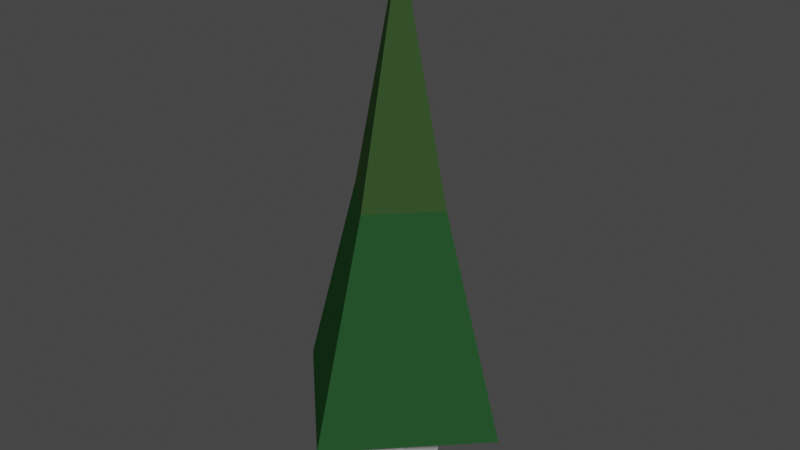 # Source: environment.blend  (saved by Blender 4.5.91; exported with 4.5.12 LTS)
import bpy
from mathutils import Matrix  # noqa: F401  (used for matrix-valued properties, if any)

bpy.ops.wm.read_factory_settings(use_empty=True)
scene = bpy.context.scene
scene.name = 'Scene'

# ---- collections
col_pine01 = bpy.data.collections.new('Pine01'); scene.collection.children.link(col_pine01)
col_pine02 = bpy.data.collections.new('Pine02'); scene.collection.children.link(col_pine02)
col_grass01 = bpy.data.collections.new('Grass01'); scene.collection.children.link(col_grass01)
col_grass02 = bpy.data.collections.new('Grass02'); scene.collection.children.link(col_grass02)
col_rock01 = bpy.data.collections.new('Rock01'); scene.collection.children.link(col_rock01)
col_rock02 = bpy.data.collections.new('Rock02'); scene.collection.children.link(col_rock02)

# ---- materials (node trees are filled in below, after node groups)
mat_leafs01 = bpy.data.materials.new('Leafs01')
mat_leafs02 = bpy.data.materials.new('Leafs02')
mat_grass = bpy.data.materials.new('Grass')
mat_grass.alpha_threshold = 0.0
mat_grass.use_transparent_shadow = False
mat_grass.roughness = 0.5
mat_grass.line_color = (0.0, 0.0, 0.0, 1.0)
mat_rock = bpy.data.materials.new('Rock')
mat_rock.use_transparent_shadow = False

# ---- material node trees
mat_leafs01.use_nodes = True; mat_leafs01.node_tree.nodes.clear()
_N = mat_leafs01.node_tree.nodes; _L = mat_leafs01.node_tree.links
n0 = _N.new('ShaderNodeBsdfPrincipled'); n0.name = 'Principled BSDF'; n0.location = (-200, 100)
n0.inputs[0].default_value = (0.03412, 0.07414, 0.0235, 1.0)
n0.inputs[2].default_value = 1.0
n0.inputs[13].default_value = 0.0
n1 = _N.new('ShaderNodeOutputMaterial'); n1.name = 'Material Output'; n1.location = (200, 100)
_L.new(n0.outputs[0], n1.inputs[0])
n1.is_active_output = True
mat_leafs02.use_nodes = True; mat_leafs02.node_tree.nodes.clear()
_N = mat_leafs02.node_tree.nodes; _L = mat_leafs02.node_tree.links
n0 = _N.new('ShaderNodeBsdfPrincipled'); n0.name = 'Principled BSDF'; n0.location = (-200, 100)
n0.inputs[0].default_value = (0.01822, 0.07422, 0.02268, 1.0)
n0.inputs[2].default_value = 1.0
n0.inputs[13].default_value = 0.0
n1 = _N.new('ShaderNodeOutputMaterial'); n1.name = 'Material Output'; n1.location = (200, 100)
_L.new(n0.outputs[0], n1.inputs[0])
n1.is_active_output = True
mat_grass.use_nodes = True; mat_grass.node_tree.nodes.clear()
_N = mat_grass.node_tree.nodes; _L = mat_grass.node_tree.links
n0 = _N.new('ShaderNodeOutputMaterial'); n0.name = 'Material Output'; n0.location = (300, 300)
n1 = _N.new('ShaderNodeBsdfPrincipled'); n1.name = 'Principled BSDF'; n1.location = (83, 318)
n1.inputs[0].default_value = (0.1699, 0.411, 0.06513, 1.0)
n1.inputs[2].default_value = 1.0
n1.inputs[13].default_value = 0.0
_L.new(n1.outputs[0], n0.inputs[0])
n0.is_active_output = True
mat_rock.use_nodes = True; mat_rock.node_tree.nodes.clear()
_N = mat_rock.node_tree.nodes; _L = mat_rock.node_tree.links
n0 = _N.new('ShaderNodeBsdfPrincipled'); n0.name = 'Principled BSDF'; n0.location = (-200, 100)
n0.inputs[0].default_value = (0.5206, 0.5206, 0.5206, 1.0)
n1 = _N.new('ShaderNodeOutputMaterial'); n1.name = 'Material Output'; n1.location = (200, 100)
_L.new(n0.outputs[0], n1.inputs[0])
n1.is_active_output = True

# ---- world
world_world = bpy.data.worlds.new('World'); scene.world = world_world
world_world.use_nodes = True; world_world.node_tree.nodes.clear()
_N = world_world.node_tree.nodes; _L = world_world.node_tree.links
n0 = _N.new('ShaderNodeOutputWorld'); n0.name = 'World Output'; n0.location = (300, 300)
n1 = _N.new('ShaderNodeBackground'); n1.name = 'Background'; n1.location = (10, 300)
n1.inputs[0].default_value = (0.05088, 0.05088, 0.05088, 1.0)
_L.new(n1.outputs[0], n0.inputs[0])
n0.is_active_output = True
world_world.color = (0.05088, 0.05088, 0.05088)
world_world.use_sun_shadow = False
world_world.sun_shadow_jitter_overblur = 0.0

# ---- meshes
me_pine01 = bpy.data.meshes.new('Pine01')
me_pine01.from_pydata([(0.1249, 0.1249, -0.5457), (-1.157e-10, 0.153, -0.5648), (0.153, 0.153, -0.4605), (0.153, 0.153, 0.4605), (-1.157e-10, 0.2163, -0.4605), (-1.157e-10, 0.2163, 0.4605), (-0.1249, 0.1249, -0.5457), (-0.153, -1.087e-09, -0.5648), (-0.153, 0.153, -0.4605), (-0.153, 0.153, 0.4605), (-0.2163, -1.087e-09, -0.4605), (-0.2163, -1.087e-09, 0.4605), (-0.1249, -0.1249, -0.5457), (-1.157e-10, -0.153, -0.5648), (-0.153, -0.153, -0.4605), (-0.153, -0.153, 0.4605), (-1.157e-10, -0.2163, -0.4605), (-1.157e-10, -0.2163, 0.4605), (0.1249, -0.1249, -0.5457), (0.153, -1.087e-09, -0.5648), (0.153, -0.153, -0.4605), (0.153, -0.153, 0.4605), (0.2163, -1.087e-09, -0.4605), (0.2163, -1.087e-09, 0.4605), (-1.157e-10, -1.087e-09, -0.608), (0.1249, 0.1249, 0.5457), (-1.157e-10, 0.153, 0.5648), (-0.1249, 0.1249, 0.5457), (0.153, -1.087e-09, 0.5648), (-1.157e-10, -1.087e-09, 0.608), (-0.153, -1.087e-09, 0.5648), (0.1249, -0.1249, 0.5457), (-1.157e-10, -0.153, 0.5648), (-0.1249, -0.1249, 0.5457)], [], [(0, 1, 4, 2), (1, 6, 8, 4), (2, 4, 5, 3), (4, 8, 9, 5), (3, 5, 26, 25), (5, 9, 27, 26), (6, 7, 10, 8), (7, 12, 14, 10), (8, 10, 11, 9), (10, 14, 15, 11), (9, 11, 30, 27), (11, 15, 33, 30), (12, 13, 16, 14), (13, 18, 20, 16), (14, 16, 17, 15), (16, 20, 21, 17), (15, 17, 32, 33), (17, 21, 31, 32), (18, 19, 22, 20), (19, 0, 2, 22), (20, 22, 23, 21), (22, 2, 3, 23), (21, 23, 28, 31), (23, 3, 25, 28), (18, 13, 24, 19), (13, 12, 7, 24), (19, 24, 1, 0), (24, 7, 6, 1), (25, 26, 29, 28), (26, 27, 30, 29), (28, 29, 32, 31), (29, 30, 33, 32)])
me_pine01.update()
me_pinemesh01 = bpy.data.meshes.new('PineMesh01')
me_pinemesh01.from_pydata([(7.421e-10, -0.9963, 0.2896), (5.153e-11, 0.0, 4.633), (-0.9963, 9.545e-10, 0.2896), (0.9963, 9.545e-10, 0.2896), (7.421e-10, 0.9963, 0.2896)], [], [(2, 1, 4), (0, 1, 2), (4, 1, 3), (3, 1, 0)])
_uv = me_pinemesh01.uv_layers.new(name='UVMap')
_uv.uv.foreach_set('vector', [0.375, 0.25, 0.625, 0.5, 0.375, 0.5, 0.375, 0.0, 0.625, 0.25, 0.375, 0.25, 0.375, 0.5, 0.625, 0.75, 0.375, 0.75, 0.375, 0.75, 0.625, 1.0, 0.375, 1.0])
me_pinemesh01.materials.append(mat_leafs01)
me_pinemesh01.update()
me_pine02 = bpy.data.meshes.new('Pine02')
me_pine02.from_pydata([(0.1249, 0.1249, -0.5457), (-1.157e-10, 0.153, -0.5648), (0.153, 0.153, -0.4605), (0.153, 0.153, 0.4605), (-1.157e-10, 0.2163, -0.4605), (-1.157e-10, 0.2163, 0.4605), (-0.1249, 0.1249, -0.5457), (-0.153, -1.087e-09, -0.5648), (-0.153, 0.153, -0.4605), (-0.153, 0.153, 0.4605), (-0.2163, -1.087e-09, -0.4605), (-0.2163, -1.087e-09, 0.4605), (-0.1249, -0.1249, -0.5457), (-1.157e-10, -0.153, -0.5648), (-0.153, -0.153, -0.4605), (-0.153, -0.153, 0.4605), (-1.157e-10, -0.2163, -0.4605), (-1.157e-10, -0.2163, 0.4605), (0.1249, -0.1249, -0.5457), (0.153, -1.087e-09, -0.5648), (0.153, -0.153, -0.4605), (0.153, -0.153, 0.4605), (0.2163, -1.087e-09, -0.4605), (0.2163, -1.087e-09, 0.4605), (-1.157e-10, -1.087e-09, -0.608), (0.1249, 0.1249, 0.5457), (-1.157e-10, 0.153, 0.5648), (-0.1249, 0.1249, 0.5457), (0.153, -1.087e-09, 0.5648), (-1.157e-10, -1.087e-09, 0.608), (-0.153, -1.087e-09, 0.5648), (0.1249, -0.1249, 0.5457), (-1.157e-10, -0.153, 0.5648), (-0.1249, -0.1249, 0.5457)], [], [(0, 1, 4, 2), (1, 6, 8, 4), (2, 4, 5, 3), (4, 8, 9, 5), (3, 5, 26, 25), (5, 9, 27, 26), (6, 7, 10, 8), (7, 12, 14, 10), (8, 10, 11, 9), (10, 14, 15, 11), (9, 11, 30, 27), (11, 15, 33, 30), (12, 13, 16, 14), (13, 18, 20, 16), (14, 16, 17, 15), (16, 20, 21, 17), (15, 17, 32, 33), (17, 21, 31, 32), (18, 19, 22, 20), (19, 0, 2, 22), (20, 22, 23, 21), (22, 2, 3, 23), (21, 23, 28, 31), (23, 3, 25, 28), (18, 13, 24, 19), (13, 12, 7, 24), (19, 24, 1, 0), (24, 7, 6, 1), (25, 26, 29, 28), (26, 27, 30, 29), (28, 29, 32, 31), (29, 30, 33, 32)])
me_pine02.update()
me_pinemesh02 = bpy.data.meshes.new('PineMesh02')
me_pinemesh02.from_pydata([(8.201e-10, -1.136, 0.2896), (5.153e-11, 0.0, 4.067), (-1.136, 1.088e-09, 0.2896), (1.136, 1.088e-09, 0.2896), (8.201e-10, 1.136, 0.2896)], [], [(2, 1, 4), (0, 1, 2), (4, 1, 3), (3, 1, 0)])
_uv = me_pinemesh02.uv_layers.new(name='UVMap')
_uv.uv.foreach_set('vector', [0.375, 0.25, 0.625, 0.5, 0.375, 0.5, 0.375, 0.0, 0.625, 0.25, 0.375, 0.25, 0.375, 0.5, 0.625, 0.75, 0.375, 0.75, 0.375, 0.75, 0.625, 1.0, 0.375, 1.0])
me_pinemesh02.materials.append(mat_leafs02)
me_pinemesh02.update()
me_roundcube = bpy.data.meshes.new('Roundcube')
me_roundcube.from_pydata([(-0.03676, -0.04592, 0.1174), (-0.08082, 0.08347, 0.07923), (0.05374, 0.1228, 0.0572), (0.0978, -0.006593, 0.09538), (0.03645, 0.165, 0.484), (0.0, 0.0, -0.03316), (-0.1379, -0.1782, -0.01069), (-0.1827, -0.07559, 0.04107), (-0.07889, -0.06331, 0.1065), (-0.0341, -0.1659, 0.05477), (-0.2533, -0.3187, 0.3149), (-0.06436, -0.0606, -0.03316), (0.06004, -0.1801, 0.06774), (0.0877, -0.06594, 0.1052), (0.1907, -0.0687, 0.03745), (0.1631, -0.1829, 3.27e-05), (0.3073, -0.261, 0.335), (0.07013, -0.08294, -0.03316)], [], [(5, 2, 3), (5, 3, 0), (5, 1, 2), (5, 0, 1), (3, 4, 0), (2, 4, 3), (1, 4, 2), (0, 4, 1), (11, 8, 9), (11, 9, 6), (11, 7, 8), (11, 6, 7), (9, 10, 6), (8, 10, 9), (7, 10, 8), (6, 10, 7), (17, 14, 15), (17, 15, 12), (17, 13, 14), (17, 12, 13), (15, 16, 12), (14, 16, 15), (13, 16, 14), (12, 16, 13)])
_uv = me_roundcube.uv_layers.new(name='UVMap')
_uv.uv.foreach_set('vector', [0.375, 0.75, 0.5, 0.75, 0.5, 1.0, 0.375, 0.5, 0.5, 0.5, 0.5, 0.75, 0.125, 0.5, 0.25, 0.5, 0.25, 0.75, 0.625, 0.5, 0.75, 0.5, 0.75, 0.75, 0.5, 0.5, 0.625, 0.75, 0.5, 0.75, 0.5, 0.75, 0.625, 1.0, 0.5, 1.0, 0.25, 0.5, 0.375, 0.75, 0.25, 0.75, 0.75, 0.5, 0.875, 0.75, 0.75, 0.75, 0.375, 0.75, 0.5, 0.75, 0.5, 1.0, 0.375, 0.5, 0.5, 0.5, 0.5, 0.75, 0.125, 0.5, 0.25, 0.5, 0.25, 0.75, 0.625, 0.5, 0.75, 0.5, 0.75, 0.75, 0.5, 0.5, 0.625, 0.75, 0.5, 0.75, 0.5, 0.75, 0.625, 1.0, 0.5, 1.0, 0.25, 0.5, 0.375, 0.75, 0.25, 0.75, 0.75, 0.5, 0.875, 0.75, 0.75, 0.75, 0.375, 0.75, 0.5, 0.75, 0.5, 1.0, 0.375, 0.5, 0.5, 0.5, 0.5, 0.75, 0.125, 0.5, 0.25, 0.5, 0.25, 0.75, 0.625, 0.5, 0.75, 0.5, 0.75, 0.75, 0.5, 0.5, 0.625, 0.75, 0.5, 0.75, 0.5, 0.75, 0.625, 1.0, 0.5, 1.0, 0.25, 0.5, 0.375, 0.75, 0.25, 0.75, 0.75, 0.5, 0.875, 0.75, 0.75, 0.75])
me_roundcube.materials.append(mat_grass)
me_roundcube.update()
me_roundcube_003 = bpy.data.meshes.new('Roundcube.003')
me_roundcube_003.from_pydata([(0.08634, -0.09635, 0.1081), (0.002525, 0.02513, 0.1258), (0.1181, 0.1104, 0.08748), (0.2019, -0.01106, 0.06982), (0.2241, 0.03021, 0.517), (0.06519, 5.086e-08, -0.02949), (-0.125, -0.07579, 0.04444), (-0.1635, 0.03839, 0.03896), (-0.06107, 0.07543, 0.09084), (-0.02255, -0.03874, 0.09633), (-0.2424, -0.0352, 0.3875), (-0.04765, 0.01046, -0.02949)], [], [(5, 2, 3), (5, 3, 0), (5, 1, 2), (5, 0, 1), (3, 4, 0), (2, 4, 3), (1, 4, 2), (0, 4, 1), (11, 8, 9), (11, 9, 6), (11, 7, 8), (11, 6, 7), (9, 10, 6), (8, 10, 9), (7, 10, 8), (6, 10, 7)])
_uv = me_roundcube_003.uv_layers.new(name='UVMap')
_uv.uv.foreach_set('vector', [0.375, 0.75, 0.5, 0.75, 0.5, 1.0, 0.375, 0.5, 0.5, 0.5, 0.5, 0.75, 0.125, 0.5, 0.25, 0.5, 0.25, 0.75, 0.625, 0.5, 0.75, 0.5, 0.75, 0.75, 0.5, 0.5, 0.625, 0.75, 0.5, 0.75, 0.5, 0.75, 0.625, 1.0, 0.5, 1.0, 0.25, 0.5, 0.375, 0.75, 0.25, 0.75, 0.75, 0.5, 0.875, 0.75, 0.75, 0.75, 0.375, 0.75, 0.5, 0.75, 0.5, 1.0, 0.375, 0.5, 0.5, 0.5, 0.5, 0.75, 0.125, 0.5, 0.25, 0.5, 0.25, 0.75, 0.625, 0.5, 0.75, 0.5, 0.75, 0.75, 0.5, 0.5, 0.625, 0.75, 0.5, 0.75, 0.5, 0.75, 0.625, 1.0, 0.5, 1.0, 0.25, 0.5, 0.375, 0.75, 0.25, 0.75, 0.75, 0.5, 0.875, 0.75, 0.75, 0.75])
me_roundcube_003.materials.append(mat_grass)
me_roundcube_003.update()
me_cube_003 = bpy.data.meshes.new('Cube.003')
me_cube_003.from_pydata([(0.2663, -0.2663, -0.4329), (-0.1948, -0.2663, -0.4329), (-0.2628, -0.2628, -0.3616), (-0.2663, -0.1948, -0.4329), (0.2244, 0.08921, 0.435), (0.2309, 0.2309, 0.3001), (0.08921, 0.2244, 0.435), (0.264, 0.264, -0.3848), (0.2663, 0.2181, -0.4329), (0.2181, 0.2663, -0.4329), (-0.2273, -0.2273, 0.3733), (-0.2244, -0.1626, 0.435), (0.2244, -0.1626, 0.435), (0.2273, -0.2273, 0.3733), (-0.2663, 0.1794, -0.4329), (-0.1794, 0.2663, -0.4329), (-0.1375, 0.2244, 0.435), (-0.2244, 0.1375, 0.435)], [], [(1, 2, 3), (4, 5, 6), (7, 8, 9), (15, 8, 0, 1), (1, 0, 2), (13, 0, 7, 5), (0, 8, 7), (10, 17, 14, 2), (5, 4, 13), (4, 12, 13), (13, 12, 11, 10), (14, 3, 2), (5, 7, 15, 16), (10, 11, 17), (3, 14, 1), (14, 15, 1), (15, 9, 8), (13, 10, 2, 0), (9, 15, 7), (17, 11, 4, 6), (16, 6, 5), (12, 4, 11), (6, 16, 17), (17, 16, 15, 14)])
_uv = me_cube_003.uv_layers.new(name='UVMap')
_uv.uv.foreach_set('vector', [0.1586, 0.75, 0.3955, 1.0, 0.1288, 0.7062, 0.625, 0.5753, 0.5862, 0.5, 0.6481, 0.4478, 0.3888, 0.5, 0.375, 0.5226, 0.3659, 0.4865, 0.1682, 0.4976, 0.375, 0.5226, 0.375, 0.75, 0.1586, 0.75, 0.375, 0.9664, 0.375, 0.75, 0.3955, 1.0, 0.6072, 0.75, 0.375, 0.75, 0.3888, 0.5, 0.5862, 0.5, 0.375, 0.75, 0.375, 0.5226, 0.3888, 0.5, 0.6072, 0.0, 0.625, 0.2016, 0.375, 0.2092, 0.3955, 0.0, 0.5862, 0.5, 0.625, 0.5753, 0.6072, 0.75, 0.625, 0.5753, 0.625, 0.7178, 0.6072, 0.75, 0.6072, 0.75, 0.625, 0.7178, 0.625, 1.0, 0.6072, 1.0, 0.375, 0.2092, 0.375, 0.03355, 0.3955, 0.0, 0.5862, 0.5, 0.3888, 0.5, 0.3734, 0.2924, 0.6314, 0.3048, 0.6072, 0.0, 0.625, 0.03441, 0.625, 0.2016, 0.1288, 0.7062, 0.1257, 0.5388, 0.1586, 0.75, 0.1257, 0.5388, 0.1682, 0.4976, 0.1586, 0.75, 0.1682, 0.4976, 0.3659, 0.4865, 0.375, 0.5226, 0.6072, 0.75, 0.6072, 1.0, 0.3955, 1.0, 0.375, 0.75, 0.3659, 0.4865, 0.3734, 0.2924, 0.3888, 0.5, 0.875, 0.5484, 0.875, 0.7156, 0.625, 0.5753, 0.6481, 0.4478, 0.6314, 0.3048, 0.6481, 0.4478, 0.5862, 0.5, 0.625, 0.7178, 0.625, 0.5753, 0.875, 0.7156, 0.6481, 0.4478, 0.8122, 0.4856, 0.875, 0.5484, 0.625, 0.2016, 0.6314, 0.3048, 0.3734, 0.2924, 0.375, 0.2092])
me_cube_003.materials.append(mat_rock)
me_cube_003.update()
me_cube_002 = bpy.data.meshes.new('Cube.002')
me_cube_002.from_pydata([(-0.267, 0.267, -0.1404), (0.267, 0.267, -0.1404), (0.2569, 0.2569, 0.1274), (0.1575, -0.2569, 0.1274), (0.2685, -0.2685, 0.07018), (0.2569, -0.1575, 0.1274), (-0.2192, 0.2569, 0.1274), (-0.2613, 0.2613, 0.1057), (-0.2569, 0.2192, 0.1274), (-0.2078, -0.267, -0.1404), (-0.267, -0.2078, -0.1404), (-0.2569, -0.1977, 0.1274), (-0.1977, -0.2569, 0.1274), (0.267, -0.217, -0.1404), (0.2673, -0.2673, -0.09036), (0.217, -0.267, -0.1404)], [], [(3, 4, 5), (6, 7, 8), (8, 7, 0), (13, 14, 15), (10, 13, 9), (13, 5, 14), (10, 11, 8, 0), (0, 7, 6), (1, 13, 10, 0), (3, 12, 9, 15), (5, 2, 6), (6, 2, 1, 0), (8, 11, 3), (11, 12, 3), (3, 5, 6, 8), (13, 15, 9), (5, 4, 14), (1, 2, 5, 13), (15, 14, 3), (14, 4, 3), (10, 9, 12, 11)])
_uv = me_cube_002.uv_layers.new(name='UVMap')
_uv.uv.foreach_set('vector', [0.6497, 0.7737, 0.5716, 0.75, 0.625, 0.7016, 0.8567, 0.5, 0.6048, 0.25, 0.8737, 0.5169, 0.625, 0.2317, 0.6048, 0.25, 0.375, 0.25, 0.375, 0.7266, 0.4217, 0.75, 0.3587, 0.7571, 0.125, 0.7223, 0.375, 0.7266, 0.1527, 0.75, 0.375, 0.7266, 0.625, 0.7016, 0.4217, 0.75, 0.375, 0.02771, 0.625, 0.02879, 0.625, 0.2317, 0.375, 0.25, 0.375, 0.25, 0.6048, 0.25, 0.625, 0.2683, 0.375, 0.5, 0.375, 0.7266, 0.125, 0.7223, 0.125, 0.5, 0.6497, 0.7737, 0.6285, 0.9677, 0.375, 0.9723, 0.3587, 0.7571, 0.625, 0.7016, 0.625, 0.5, 0.8567, 0.5, 0.625, 0.2683, 0.625, 0.5, 0.375, 0.5, 0.375, 0.25, 0.8737, 0.5169, 0.8748, 0.721, 0.6497, 0.7737, 0.8748, 0.721, 0.8428, 0.7534, 0.6497, 0.7737, 0.6497, 0.7737, 0.625, 0.7016, 0.8567, 0.5, 0.8737, 0.5169, 0.375, 0.7266, 0.3587, 0.7571, 0.1527, 0.75, 0.625, 0.7016, 0.5716, 0.75, 0.4217, 0.75, 0.375, 0.5, 0.625, 0.5, 0.625, 0.7016, 0.375, 0.7266, 0.3587, 0.7571, 0.4217, 0.75, 0.6497, 0.7737, 0.4217, 0.75, 0.5716, 0.75, 0.6497, 0.7737, 0.375, 0.02771, 0.3771, 0.0, 0.625, 0.0, 0.625, 0.02879])
me_cube_002.materials.append(mat_rock)
me_cube_002.update()

# ---- objects
ob_pine01 = bpy.data.objects.new('Pine01', me_pine01)
ob_pinemesh01 = bpy.data.objects.new('PineMesh01', me_pinemesh01)
ob_pine02 = bpy.data.objects.new('Pine02', me_pine02)
ob_pinemesh02 = bpy.data.objects.new('PineMesh02', me_pinemesh02)
ob_grass_01 = bpy.data.objects.new('Grass_01', me_roundcube)
ob_grass_02 = bpy.data.objects.new('Grass_02', me_roundcube_003)
ob_rock01 = bpy.data.objects.new('Rock01', me_cube_003)
ob_rock02 = bpy.data.objects.new('Rock02', me_cube_002)

# ---- transforms, parenting, visibility, modifiers, constraints
ob_pine01.location = (0.0, 0.0, 0.4808)
ob_pine01.hide_render = True
ob_pine01.display_type = 'WIRE'
ob_pinemesh01.location = (0.0, 0.0, -0.03924)
ob_pine02.location = (0.0, 0.0, 0.52)
ob_pine02.hide_render = True
ob_pine02.display_type = 'WIRE'
ob_pinemesh02.location = (0.0, 0.0, 0.0)
ob_grass_01.location = (0.0, 0.0, 0.0)
ob_grass_02.location = (0.0, 0.0, 0.0)
ob_rock01.location = (0.0, 0.0, 0.0)
ob_rock02.location = (0.0, 0.0, 0.0)

# ---- collection membership
col_pine01.objects.link(ob_pine01)
col_pine01.objects.link(ob_pinemesh01)
col_pine02.objects.link(ob_pine02)
col_pine02.objects.link(ob_pinemesh02)
col_grass01.objects.link(ob_grass_01)
col_grass02.objects.link(ob_grass_02)
col_rock01.objects.link(ob_rock01)
col_rock02.objects.link(ob_rock02)

# ---- scene / render settings (as saved in the file)
scene.frame_start = 1; scene.frame_end = 250; scene.frame_set(1)
scene.render.engine = 'BLENDER_EEVEE_NEXT'
scene.render.resolution_x = 1024
scene.render.resolution_y = 576
scene.view_settings.view_transform = 'Filmic'
bpy.context.view_layer.update()

# ---- added for rendering (the .blend has no active camera and no usable light): camera, sun
cam_auto = bpy.data.cameras.new('AutoCamera')
cam_auto.lens = 50.0
cam_auto.sensor_width = 36.0
cam_auto.clip_end = 1000.0
ob_auto_camera = bpy.data.objects.new('AutoCamera', cam_auto)
scene.collection.objects.link(ob_auto_camera)
ob_auto_camera.location = (5.51991, -6.6239, 6.49646)
ob_auto_camera.rotation_euler = (1.09748, -7.21219e-08, 0.694738)
scene.camera = ob_auto_camera
light_auto_sun = bpy.data.lights.new('AutoSun', 'SUN')
light_auto_sun.energy = 3.0
light_auto_sun.angle = 0.0523599
ob_auto_sun = bpy.data.objects.new('AutoSun', light_auto_sun)
scene.collection.objects.link(ob_auto_sun)
ob_auto_sun.rotation_euler = (0.872665, 0.174533, 0.523599)
bpy.context.view_layer.update()

